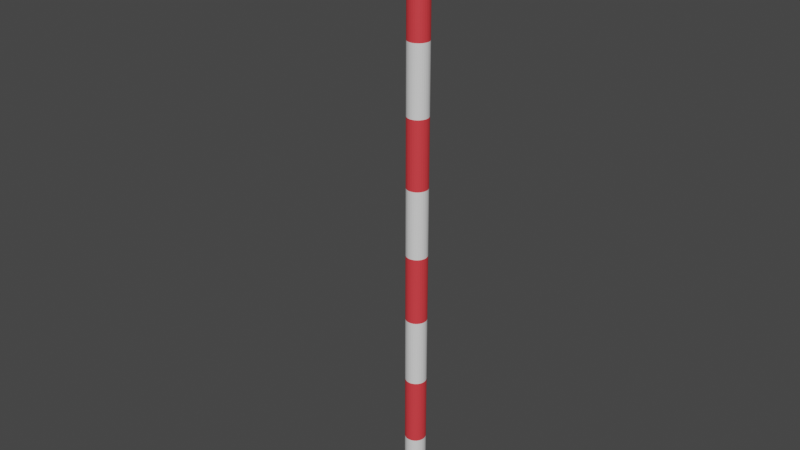 # Source: Flag.blend  (saved by Blender 2.91.10; exported with 4.5.12 LTS)
import bpy
from mathutils import Matrix  # noqa: F401  (used for matrix-valued properties, if any)

bpy.ops.wm.read_factory_settings(use_empty=True)
scene = bpy.context.scene
scene.name = 'Scene'

# ---- collections
col_collection = bpy.data.collections.new('Collection'); scene.collection.children.link(col_collection)

# ---- materials (node trees are filled in below, after node groups)
mat_material_001 = bpy.data.materials.new('Material.001')
mat_material_001.use_transparent_shadow = False
mat_material_002 = bpy.data.materials.new('Material.002')
mat_material_002.use_transparent_shadow = False
mat_material_003 = bpy.data.materials.new('Material.003')
mat_material_003.use_transparent_shadow = False

# ---- material node trees
mat_material_001.use_nodes = True; mat_material_001.node_tree.nodes.clear()
_N = mat_material_001.node_tree.nodes; _L = mat_material_001.node_tree.links
n0 = _N.new('ShaderNodeBsdfPrincipled'); n0.name = 'Principled BSDF'; n0.location = (10, 300)
n0.distribution = 'GGX'
n0.subsurface_method = 'BURLEY'
n0.inputs[0].default_value = (0.8, 0.04744, 0.0568, 1.0)
n0.inputs[3].default_value = 1.45
n0.inputs[27].default_value = (0.0, 0.0, 0.0, 1.0)
n0.inputs[28].default_value = 1.0
n1 = _N.new('ShaderNodeOutputMaterial'); n1.name = 'Material Output'; n1.location = (300, 300)
_L.new(n0.outputs[0], n1.inputs[0])
n1.is_active_output = True
mat_material_002.use_nodes = True; mat_material_002.node_tree.nodes.clear()
_N = mat_material_002.node_tree.nodes; _L = mat_material_002.node_tree.links
n0 = _N.new('ShaderNodeBsdfPrincipled'); n0.name = 'Principled BSDF'; n0.location = (10, 300)
n0.distribution = 'GGX'
n0.subsurface_method = 'BURLEY'
n0.inputs[3].default_value = 1.45
n0.inputs[27].default_value = (0.0, 0.0, 0.0, 1.0)
n0.inputs[28].default_value = 1.0
n1 = _N.new('ShaderNodeOutputMaterial'); n1.name = 'Material Output'; n1.location = (300, 300)
_L.new(n0.outputs[0], n1.inputs[0])
n1.is_active_output = True
mat_material_003.use_nodes = True; mat_material_003.node_tree.nodes.clear()
_N = mat_material_003.node_tree.nodes; _L = mat_material_003.node_tree.links
n0 = _N.new('ShaderNodeBsdfPrincipled'); n0.name = 'Principled BSDF'; n0.location = (10, 300)
n0.distribution = 'GGX'
n0.subsurface_method = 'BURLEY'
n0.inputs[0].default_value = (0.8, 0.05718, 0.05235, 1.0)
n0.inputs[3].default_value = 1.45
n0.inputs[27].default_value = (0.0, 0.0, 0.0, 1.0)
n0.inputs[28].default_value = 1.0
n1 = _N.new('ShaderNodeOutputMaterial'); n1.name = 'Material Output'; n1.location = (300, 300)
_L.new(n0.outputs[0], n1.inputs[0])
n1.is_active_output = True

# ---- world
world_world = bpy.data.worlds.new('World'); scene.world = world_world
world_world.use_nodes = True; world_world.node_tree.nodes.clear()
_N = world_world.node_tree.nodes; _L = world_world.node_tree.links
n0 = _N.new('ShaderNodeOutputWorld'); n0.name = 'World Output'; n0.location = (300, 300)
n1 = _N.new('ShaderNodeBackground'); n1.name = 'Background'; n1.location = (10, 300)
n1.inputs[0].default_value = (0.05088, 0.05088, 0.05088, 1.0)
_L.new(n1.outputs[0], n0.inputs[0])
n0.is_active_output = True
world_world.color = (0.05088, 0.05088, 0.05088)
world_world.use_sun_shadow = False
world_world.sun_shadow_jitter_overblur = 0.0

# ---- meshes
me_cylinder = bpy.data.meshes.new('Cylinder')
me_cylinder.from_pydata([(0.0, 1.0, -1.0), (0.0, 1.0, 1.0), (0.1951, 0.9808, -1.0), (0.1951, 0.9808, 1.0), (0.3827, 0.9239, -1.0), (0.3827, 0.9239, 1.0), (0.5556, 0.8315, -1.0), (0.5556, 0.8315, 1.0), (0.7071, 0.7071, -1.0), (0.7071, 0.7071, 1.0), (0.8315, 0.5556, -1.0), (0.8315, 0.5556, 1.0), (0.9239, 0.3827, -1.0), (0.9239, 0.3827, 1.0), (0.9808, 0.1951, -1.0), (0.9808, 0.1951, 1.0), (1.0, 7.55e-08, -1.0), (1.0, 7.55e-08, 1.0), (0.9808, -0.1951, -1.0), (0.9808, -0.1951, 1.0), (0.9239, -0.3827, -1.0), (0.9239, -0.3827, 1.0), (0.8315, -0.5556, -1.0), (0.8315, -0.5556, 1.0), (0.7071, -0.7071, -1.0), (0.7071, -0.7071, 1.0), (0.5556, -0.8315, -1.0), (0.5556, -0.8315, 1.0), (0.3827, -0.9239, -1.0), (0.3827, -0.9239, 1.0), (0.1951, -0.9808, -1.0), (0.1951, -0.9808, 1.0), (-3.258e-07, -1.0, -1.0), (-3.258e-07, -1.0, 1.0), (-0.1951, -0.9808, -1.0), (-0.1951, -0.9808, 1.0), (-0.3827, -0.9239, -1.0), (-0.3827, -0.9239, 1.0), (-0.5556, -0.8315, -1.0), (-0.5556, -0.8315, 1.0), (-0.7071, -0.7071, -1.0), (-0.7071, -0.7071, 1.0), (-0.8315, -0.5556, -1.0), (-0.8315, -0.5556, 1.0), (-0.9239, -0.3827, -1.0), (-0.9239, -0.3827, 1.0), (-0.9808, -0.1951, -1.0), (-0.9808, -0.1951, 1.0), (-1.0, 9.656e-07, -1.0), (-1.0, 9.656e-07, 1.0), (-0.9808, 0.1951, -1.0), (-0.9808, 0.1951, 1.0), (-0.9239, 0.3827, -1.0), (-0.9239, 0.3827, 1.0), (-0.8315, 0.5556, -1.0), (-0.8315, 0.5556, 1.0), (-0.7071, 0.7071, -1.0), (-0.7071, 0.7071, 1.0), (-0.5556, 0.8315, -1.0), (-0.5556, 0.8315, 1.0), (-0.3827, 0.9239, -1.0), (-0.3827, 0.9239, 1.0), (-0.1951, 0.9808, -1.0), (-0.1951, 0.9808, 1.0), (0.1951, 0.9808, 53.11), (-5.58e-06, 1.0, 53.11), (0.3827, 0.9239, 53.11), (0.5556, 0.8315, 53.11), (0.7071, 0.7071, 53.11), (0.8315, 0.5556, 53.11), (0.9239, 0.3827, 53.11), (0.9808, 0.1951, 53.11), (1.0, 7.55e-08, 53.11), (0.9808, -0.1951, 53.11), (0.9239, -0.3827, 53.11), (0.8315, -0.5556, 53.11), (0.7071, -0.7071, 53.11), (0.5556, -0.8315, 53.11), (0.3827, -0.9239, 53.11), (0.1951, -0.9808, 53.11), (-5.906e-06, -1.0, 53.11), (-0.1951, -0.9808, 53.11), (-0.3827, -0.9239, 53.11), (-0.5556, -0.8315, 53.11), (-0.7071, -0.7071, 53.11), (-0.8315, -0.5556, 53.11), (-0.9239, -0.3827, 53.11), (-0.9808, -0.1951, 53.11), (-1.0, 9.656e-07, 53.11), (-0.9808, 0.1951, 53.11), (-0.9239, 0.3827, 53.11), (-0.8315, 0.5556, 53.11), (-0.7071, 0.7071, 53.11), (-0.5556, 0.8315, 53.11), (-0.3827, 0.9239, 53.11), (-0.1951, 0.9808, 53.11), (-0.5556, 0.8315, 7.514), (-0.5556, 0.8315, 14.03), (-0.5556, 0.8315, 20.54), (-0.5556, 0.8315, 27.06), (-0.5556, 0.8315, 33.57), (-0.5556, 0.8315, 40.08), (-0.5556, 0.8315, 46.6), (-0.3827, 0.9239, 46.6), (-0.3827, 0.9239, 40.08), (-0.3827, 0.9239, 33.57), (-0.3827, 0.9239, 27.06), (-0.3827, 0.9239, 20.54), (-0.3827, 0.9239, 14.03), (-0.3827, 0.9239, 7.514), (0.9808, 0.1951, 7.514), (0.9808, 0.1951, 14.03), (0.9808, 0.1951, 20.54), (0.9808, 0.1951, 27.06), (0.9808, 0.1951, 33.57), (0.9808, 0.1951, 40.08), (0.9808, 0.1951, 46.6), (1.0, 7.55e-08, 46.6), (1.0, 7.55e-08, 40.08), (1.0, 7.55e-08, 33.57), (1.0, 7.55e-08, 27.06), (1.0, 7.55e-08, 20.54), (1.0, 7.55e-08, 14.03), (1.0, 7.55e-08, 7.514), (-1.023e-06, -1.0, 7.514), (-1.721e-06, -1.0, 14.03), (-2.418e-06, -1.0, 20.54), (-3.116e-06, -1.0, 27.06), (-3.813e-06, -1.0, 33.57), (-4.511e-06, -1.0, 40.08), (-5.208e-06, -1.0, 46.6), (-0.1951, -0.9808, 46.6), (-0.1951, -0.9808, 40.08), (-0.1951, -0.9808, 33.57), (-0.1951, -0.9808, 27.06), (-0.1951, -0.9808, 20.54), (-0.1951, -0.9808, 14.03), (-0.1951, -0.9808, 7.514), (-0.9808, 0.1951, 7.514), (-0.9808, 0.1951, 14.03), (-0.9808, 0.1951, 20.54), (-0.9808, 0.1951, 27.06), (-0.9808, 0.1951, 33.57), (-0.9808, 0.1951, 40.08), (-0.9808, 0.1951, 46.6), (-0.9239, 0.3827, 46.6), (-0.9239, 0.3827, 40.08), (-0.9239, 0.3827, 33.57), (-0.9239, 0.3827, 27.06), (-0.9239, 0.3827, 20.54), (-0.9239, 0.3827, 14.03), (-0.9239, 0.3827, 7.514), (0.5556, 0.8315, 7.514), (0.5556, 0.8315, 14.03), (0.5556, 0.8315, 20.54), (0.5556, 0.8315, 27.06), (0.5556, 0.8315, 33.57), (0.5556, 0.8315, 40.08), (0.5556, 0.8315, 46.6), (0.7071, 0.7071, 46.6), (0.7071, 0.7071, 40.08), (0.7071, 0.7071, 33.57), (0.7071, 0.7071, 27.06), (0.7071, 0.7071, 20.54), (0.7071, 0.7071, 14.03), (0.7071, 0.7071, 7.514), (0.7071, -0.7071, 7.514), (0.7071, -0.7071, 14.03), (0.7071, -0.7071, 20.54), (0.7071, -0.7071, 27.06), (0.7071, -0.7071, 33.57), (0.7071, -0.7071, 40.08), (0.7071, -0.7071, 46.6), (0.5556, -0.8315, 46.6), (0.5556, -0.8315, 40.08), (0.5556, -0.8315, 33.57), (0.5556, -0.8315, 27.06), (0.5556, -0.8315, 20.54), (0.5556, -0.8315, 14.03), (0.5556, -0.8315, 7.514), (-0.8315, -0.5556, 7.514), (-0.8315, -0.5556, 14.03), (-0.8315, -0.5556, 20.54), (-0.8315, -0.5556, 27.06), (-0.8315, -0.5556, 33.57), (-0.8315, -0.5556, 40.08), (-0.8315, -0.5556, 46.6), (-0.9239, -0.3827, 46.6), (-0.9239, -0.3827, 40.08), (-0.9239, -0.3827, 33.57), (-0.9239, -0.3827, 27.06), (-0.9239, -0.3827, 20.54), (-0.9239, -0.3827, 14.03), (-0.9239, -0.3827, 7.514), (-0.1951, 0.9808, 46.6), (-0.1951, 0.9808, 40.08), (-0.1951, 0.9808, 33.57), (-0.1951, 0.9808, 27.06), (-0.1951, 0.9808, 20.54), (-0.1951, 0.9808, 14.03), (-0.1951, 0.9808, 7.514), (0.9808, -0.1951, 46.6), (0.9808, -0.1951, 40.08), (0.9808, -0.1951, 33.57), (0.9808, -0.1951, 27.06), (0.9808, -0.1951, 20.54), (0.9808, -0.1951, 14.03), (0.9808, -0.1951, 7.514), (-0.3827, -0.9239, 46.6), (-0.3827, -0.9239, 40.08), (-0.3827, -0.9239, 33.57), (-0.3827, -0.9239, 27.06), (-0.3827, -0.9239, 20.54), (-0.3827, -0.9239, 14.03), (-0.3827, -0.9239, 7.514), (-0.8315, 0.5556, 46.6), (-0.8315, 0.5556, 40.08), (-0.8315, 0.5556, 33.57), (-0.8315, 0.5556, 27.06), (-0.8315, 0.5556, 20.54), (-0.8315, 0.5556, 14.03), (-0.8315, 0.5556, 7.514), (0.8315, 0.5556, 46.6), (0.8315, 0.5556, 40.08), (0.8315, 0.5556, 33.57), (0.8315, 0.5556, 27.06), (0.8315, 0.5556, 20.54), (0.8315, 0.5556, 14.03), (0.8315, 0.5556, 7.514), (0.3827, -0.9239, 46.6), (0.3827, -0.9239, 40.08), (0.3827, -0.9239, 33.57), (0.3827, -0.9239, 27.06), (0.3827, -0.9239, 20.54), (0.3827, -0.9239, 14.03), (0.3827, -0.9239, 7.514), (-0.9808, -0.1951, 46.6), (-0.9808, -0.1951, 40.08), (-0.9808, -0.1951, 33.57), (-0.9808, -0.1951, 27.06), (-0.9808, -0.1951, 20.54), (-0.9808, -0.1951, 14.03), (-0.9808, -0.1951, 7.514), (-6.975e-07, 1.0, 7.514), (-1.395e-06, 1.0, 14.03), (-2.092e-06, 1.0, 20.54), (-2.79e-06, 1.0, 27.06), (-3.487e-06, 1.0, 33.57), (-4.185e-06, 1.0, 40.08), (-4.882e-06, 1.0, 46.6), (0.1951, 0.9808, 46.6), (0.1951, 0.9808, 40.08), (0.1951, 0.9808, 33.57), (0.1951, 0.9808, 27.06), (0.1951, 0.9808, 20.54), (0.1951, 0.9808, 14.03), (0.1951, 0.9808, 7.514), (0.9239, -0.3827, 46.6), (0.9239, -0.3827, 40.08), (0.9239, -0.3827, 33.57), (0.9239, -0.3827, 27.06), (0.9239, -0.3827, 20.54), (0.9239, -0.3827, 14.03), (0.9239, -0.3827, 7.514), (-0.5556, -0.8315, 46.6), (-0.5556, -0.8315, 40.08), (-0.5556, -0.8315, 33.57), (-0.5556, -0.8315, 27.06), (-0.5556, -0.8315, 20.54), (-0.5556, -0.8315, 14.03), (-0.5556, -0.8315, 7.514), (-0.7071, 0.7071, 46.6), (-0.7071, 0.7071, 40.08), (-0.7071, 0.7071, 33.57), (-0.7071, 0.7071, 27.06), (-0.7071, 0.7071, 20.54), (-0.7071, 0.7071, 14.03), (-0.7071, 0.7071, 7.514), (0.9239, 0.3827, 46.6), (0.9239, 0.3827, 40.08), (0.9239, 0.3827, 33.57), (0.9239, 0.3827, 27.06), (0.9239, 0.3827, 20.54), (0.9239, 0.3827, 14.03), (0.9239, 0.3827, 7.514), (0.1951, -0.9808, 46.6), (0.1951, -0.9808, 40.08), (0.1951, -0.9808, 33.57), (0.1951, -0.9808, 27.06), (0.1951, -0.9808, 20.54), (0.1951, -0.9808, 14.03), (0.1951, -0.9808, 7.514), (-1.0, 9.656e-07, 46.6), (-1.0, 9.656e-07, 40.08), (-1.0, 9.656e-07, 33.57), (-1.0, 9.656e-07, 27.06), (-1.0, 9.656e-07, 20.54), (-1.0, 9.656e-07, 14.03), (-1.0, 9.656e-07, 7.514), (0.3827, 0.9239, 46.6), (0.3827, 0.9239, 40.08), (0.3827, 0.9239, 33.57), (0.3827, 0.9239, 27.06), (0.3827, 0.9239, 20.54), (0.3827, 0.9239, 14.03), (0.3827, 0.9239, 7.514), (0.8315, -0.5556, 46.6), (0.8315, -0.5556, 40.08), (0.8315, -0.5556, 33.57), (0.8315, -0.5556, 27.06), (0.8315, -0.5556, 20.54), (0.8315, -0.5556, 14.03), (0.8315, -0.5556, 7.514), (-0.7071, -0.7071, 46.6), (-0.7071, -0.7071, 40.08), (-0.7071, -0.7071, 33.57), (-0.7071, -0.7071, 27.06), (-0.7071, -0.7071, 20.54), (-0.7071, -0.7071, 14.03), (-0.7071, -0.7071, 7.514), (5.166, -10.38, 49.95), (5.166, -10.38, 49.96), (4.841, -10.6, 49.95), (4.841, -10.6, 49.96)], [], [(0, 1, 3, 2), (2, 3, 5, 4), (4, 5, 7, 6), (6, 7, 9, 8), (8, 9, 11, 10), (10, 11, 13, 12), (12, 13, 15, 14), (14, 15, 17, 16), (16, 17, 19, 18), (18, 19, 21, 20), (20, 21, 23, 22), (22, 23, 25, 24), (24, 25, 27, 26), (26, 27, 29, 28), (28, 29, 31, 30), (30, 31, 33, 32), (32, 33, 35, 34), (34, 35, 37, 36), (36, 37, 39, 38), (38, 39, 41, 40), (40, 41, 43, 42), (42, 43, 45, 44), (44, 45, 47, 46), (46, 47, 49, 48), (48, 49, 51, 50), (50, 51, 53, 52), (52, 53, 55, 54), (54, 55, 57, 56), (56, 57, 59, 58), (58, 59, 61, 60), (103, 102, 93, 94), (60, 61, 63, 62), (62, 63, 1, 0), (0, 2, 4, 6, 8, 10, 12, 14, 16, 18, 20, 22, 24, 26, 28, 30, 32, 34, 36, 38, 40, 42, 44, 46, 48, 50, 52, 54, 56, 58, 60, 62), (64, 65, 95, 94, 93, 92, 91, 90, 89, 88, 87, 86, 85, 84, 83, 82, 81, 80, 79, 78, 77, 76, 75, 74, 73, 72, 71, 70, 69, 68, 67, 66), (117, 116, 71, 72), (131, 130, 80, 81), (145, 144, 89, 90), (159, 158, 67, 68), (320, 321, 323, 322), (187, 186, 85, 86), (194, 103, 94, 95), (201, 117, 72, 73), (208, 131, 81, 82), (215, 145, 90, 91), (222, 159, 68, 69), (78, 229, 322, 323), (236, 187, 86, 87), (250, 249, 65, 64), (249, 194, 95, 65), (257, 201, 73, 74), (264, 208, 82, 83), (271, 215, 91, 92), (278, 222, 69, 70), (285, 229, 78, 79), (292, 236, 87, 88), (299, 250, 64, 66), (306, 257, 74, 75), (313, 264, 83, 84), (102, 271, 92, 93), (116, 278, 70, 71), (130, 285, 79, 80), (144, 292, 88, 89), (158, 299, 66, 67), (172, 306, 75, 76), (186, 313, 84, 85), (43, 41, 319, 180), (180, 319, 318, 181), (181, 318, 317, 182), (182, 317, 316, 183), (183, 316, 315, 184), (184, 315, 314, 185), (185, 314, 313, 186), (25, 23, 312, 166), (166, 312, 311, 167), (167, 311, 310, 168), (168, 310, 309, 169), (169, 309, 308, 170), (170, 308, 307, 171), (171, 307, 306, 172), (7, 5, 305, 152), (152, 305, 304, 153), (153, 304, 303, 154), (154, 303, 302, 155), (155, 302, 301, 156), (156, 301, 300, 157), (157, 300, 299, 158), (51, 49, 298, 138), (138, 298, 297, 139), (139, 297, 296, 140), (140, 296, 295, 141), (141, 295, 294, 142), (142, 294, 293, 143), (143, 293, 292, 144), (33, 31, 291, 124), (124, 291, 290, 125), (125, 290, 289, 126), (126, 289, 288, 127), (127, 288, 287, 128), (128, 287, 286, 129), (129, 286, 285, 130), (15, 13, 284, 110), (110, 284, 283, 111), (111, 283, 282, 112), (112, 282, 281, 113), (113, 281, 280, 114), (114, 280, 279, 115), (115, 279, 278, 116), (59, 57, 277, 96), (96, 277, 276, 97), (97, 276, 275, 98), (98, 275, 274, 99), (99, 274, 273, 100), (100, 273, 272, 101), (101, 272, 271, 102), (41, 39, 270, 319), (319, 270, 269, 318), (318, 269, 268, 317), (317, 268, 267, 316), (316, 267, 266, 315), (315, 266, 265, 314), (314, 265, 264, 313), (23, 21, 263, 312), (312, 263, 262, 311), (311, 262, 261, 310), (310, 261, 260, 309), (309, 260, 259, 308), (308, 259, 258, 307), (307, 258, 257, 306), (5, 3, 256, 305), (305, 256, 255, 304), (304, 255, 254, 303), (303, 254, 253, 302), (302, 253, 252, 301), (301, 252, 251, 300), (300, 251, 250, 299), (49, 47, 242, 298), (298, 242, 241, 297), (297, 241, 240, 296), (296, 240, 239, 295), (295, 239, 238, 294), (294, 238, 237, 293), (293, 237, 236, 292), (31, 29, 235, 291), (291, 235, 234, 290), (290, 234, 233, 289), (289, 233, 232, 288), (288, 232, 231, 287), (287, 231, 230, 286), (286, 230, 229, 285), (13, 11, 228, 284), (284, 228, 227, 283), (283, 227, 226, 282), (282, 226, 225, 281), (281, 225, 224, 280), (280, 224, 223, 279), (279, 223, 222, 278), (57, 55, 221, 277), (277, 221, 220, 276), (276, 220, 219, 275), (275, 219, 218, 274), (274, 218, 217, 273), (273, 217, 216, 272), (272, 216, 215, 271), (39, 37, 214, 270), (270, 214, 213, 269), (269, 213, 212, 268), (268, 212, 211, 267), (267, 211, 210, 266), (266, 210, 209, 265), (265, 209, 208, 264), (21, 19, 207, 263), (263, 207, 206, 262), (262, 206, 205, 261), (261, 205, 204, 260), (260, 204, 203, 259), (259, 203, 202, 258), (258, 202, 201, 257), (1, 63, 200, 243), (243, 200, 199, 244), (244, 199, 198, 245), (245, 198, 197, 246), (246, 197, 196, 247), (247, 196, 195, 248), (248, 195, 194, 249), (3, 1, 243, 256), (256, 243, 244, 255), (255, 244, 245, 254), (254, 245, 246, 253), (253, 246, 247, 252), (252, 247, 248, 251), (251, 248, 249, 250), (47, 45, 193, 242), (242, 193, 192, 241), (241, 192, 191, 240), (240, 191, 190, 239), (239, 190, 189, 238), (238, 189, 188, 237), (237, 188, 187, 236), (29, 27, 179, 235), (235, 179, 178, 234), (234, 178, 177, 233), (233, 177, 176, 232), (232, 176, 175, 231), (231, 175, 174, 230), (230, 174, 173, 229), (11, 9, 165, 228), (228, 165, 164, 227), (227, 164, 163, 226), (226, 163, 162, 225), (225, 162, 161, 224), (224, 161, 160, 223), (223, 160, 159, 222), (55, 53, 151, 221), (221, 151, 150, 220), (220, 150, 149, 219), (219, 149, 148, 218), (218, 148, 147, 217), (217, 147, 146, 216), (216, 146, 145, 215), (37, 35, 137, 214), (214, 137, 136, 213), (213, 136, 135, 212), (212, 135, 134, 211), (211, 134, 133, 210), (210, 133, 132, 209), (209, 132, 131, 208), (19, 17, 123, 207), (207, 123, 122, 206), (206, 122, 121, 205), (205, 121, 120, 204), (204, 120, 119, 203), (203, 119, 118, 202), (202, 118, 117, 201), (63, 61, 109, 200), (200, 109, 108, 199), (199, 108, 107, 198), (198, 107, 106, 197), (197, 106, 105, 196), (196, 105, 104, 195), (195, 104, 103, 194), (45, 43, 180, 193), (193, 180, 181, 192), (192, 181, 182, 191), (191, 182, 183, 190), (190, 183, 184, 189), (189, 184, 185, 188), (188, 185, 186, 187), (27, 25, 166, 179), (179, 166, 167, 178), (178, 167, 168, 177), (177, 168, 169, 176), (176, 169, 170, 175), (175, 170, 171, 174), (174, 171, 172, 173), (9, 7, 152, 165), (165, 152, 153, 164), (164, 153, 154, 163), (163, 154, 155, 162), (162, 155, 156, 161), (161, 156, 157, 160), (160, 157, 158, 159), (53, 51, 138, 151), (151, 138, 139, 150), (150, 139, 140, 149), (149, 140, 141, 148), (148, 141, 142, 147), (147, 142, 143, 146), (146, 143, 144, 145), (35, 33, 124, 137), (137, 124, 125, 136), (136, 125, 126, 135), (135, 126, 127, 134), (134, 127, 128, 133), (133, 128, 129, 132), (132, 129, 130, 131), (17, 15, 110, 123), (123, 110, 111, 122), (122, 111, 112, 121), (121, 112, 113, 120), (120, 113, 114, 119), (119, 114, 115, 118), (118, 115, 116, 117), (61, 59, 96, 109), (109, 96, 97, 108), (108, 97, 98, 107), (107, 98, 99, 106), (106, 99, 100, 105), (105, 100, 101, 104), (104, 101, 102, 103), (76, 78, 323, 321), (172, 76, 321, 320), (229, 172, 320, 322)])
me_cylinder.polygons.foreach_set('material_index', [1, 1, 1, 1, 1, 1, 1, 1, 1, 1, 1, 1, 1, 1, 1, 1, 1, 1, 1, 1, 1, 1, 1, 1, 1, 1, 1, 1, 1, 1, 1, 1, 1, 1, 1, 1, 1, 1, 1, 1, 1, 1, 1, 1, 1, 1, 2, 1, 1, 1, 1, 1, 1, 1, 1, 1, 1, 1, 1, 1, 1, 1, 1, 1, 1, 1, 0, 1, 0, 1, 0, 1, 0, 0, 1, 0, 1, 0, 1, 0, 0, 1, 0, 1, 0, 1, 0, 0, 1, 0, 1, 0, 1, 0, 0, 1, 0, 1, 0, 1, 0, 0, 1, 0, 1, 0, 1, 0, 0, 1, 0, 1, 0, 1, 0, 0, 1, 0, 1, 0, 1, 0, 0, 1, 0, 1, 0, 1, 0, 0, 1, 0, 1, 0, 1, 0, 0, 1, 0, 1, 0, 1, 0, 0, 1, 0, 1, 0, 1, 0, 0, 1, 0, 1, 0, 1, 0, 0, 1, 0, 1, 0, 1, 0, 0, 1, 0, 1, 0, 1, 0, 0, 1, 0, 1, 0, 1, 0, 0, 1, 0, 1, 0, 1, 0, 0, 1, 0, 1, 0, 1, 0, 0, 1, 0, 1, 0, 1, 0, 0, 1, 0, 1, 0, 1, 0, 0, 1, 0, 1, 0, 1, 0, 0, 1, 0, 1, 0, 1, 0, 0, 1, 0, 1, 0, 1, 0, 0, 1, 0, 1, 0, 1, 0, 0, 1, 0, 1, 0, 1, 0, 0, 1, 0, 1, 0, 1, 0, 0, 1, 0, 1, 0, 1, 0, 0, 1, 0, 1, 0, 1, 0, 0, 1, 0, 1, 0, 1, 0, 0, 1, 0, 1, 0, 1, 0, 0, 1, 0, 1, 0, 1, 0, 0, 1, 0, 1, 0, 1, 0, 2, 2, 2])
_uv = me_cylinder.uv_layers.new(name='UVMap')
_uv.uv.foreach_set('vector', [1.0, 0.5, 1.0, 1.0, 0.9688, 1.0, 0.9688, 0.5, 0.9688, 0.5, 0.9688, 1.0, 0.9375, 1.0, 0.9375, 0.5, 0.9375, 0.5, 0.9375, 1.0, 0.9062, 1.0, 0.9062, 0.5, 0.9062, 0.5, 0.9062, 1.0, 0.875, 1.0, 0.875, 0.5, 0.875, 0.5, 0.875, 1.0, 0.8438, 1.0, 0.8438, 0.5, 0.8438, 0.5, 0.8438, 1.0, 0.8125, 1.0, 0.8125, 0.5, 0.8125, 0.5, 0.8125, 1.0, 0.7812, 1.0, 0.7812, 0.5, 0.7812, 0.5, 0.7812, 1.0, 0.75, 1.0, 0.75, 0.5, 0.75, 0.5, 0.75, 1.0, 0.7188, 1.0, 0.7188, 0.5, 0.7188, 0.5, 0.7188, 1.0, 0.6875, 1.0, 0.6875, 0.5, 0.6875, 0.5, 0.6875, 1.0, 0.6562, 1.0, 0.6562, 0.5, 0.6562, 0.5, 0.6562, 1.0, 0.625, 1.0, 0.625, 0.5, 0.625, 0.5, 0.625, 1.0, 0.5938, 1.0, 0.5938, 0.5, 0.5938, 0.5, 0.5938, 1.0, 0.5625, 1.0, 0.5625, 0.5, 0.5625, 0.5, 0.5625, 1.0, 0.5312, 1.0, 0.5312, 0.5, 0.5312, 0.5, 0.5312, 1.0, 0.5, 1.0, 0.5, 0.5, 0.5, 0.5, 0.5, 1.0, 0.4688, 1.0, 0.4688, 0.5, 0.4688, 0.5, 0.4688, 1.0, 0.4375, 1.0, 0.4375, 0.5, 0.4375, 0.5, 0.4375, 1.0, 0.4062, 1.0, 0.4062, 0.5, 0.4062, 0.5, 0.4062, 1.0, 0.375, 1.0, 0.375, 0.5, 0.375, 0.5, 0.375, 1.0, 0.3438, 1.0, 0.3438, 0.5, 0.3438, 0.5, 0.3438, 1.0, 0.3125, 1.0, 0.3125, 0.5, 0.3125, 0.5, 0.3125, 1.0, 0.2812, 1.0, 0.2812, 0.5, 0.2812, 0.5, 0.2812, 1.0, 0.25, 1.0, 0.25, 0.5, 0.25, 0.5, 0.25, 1.0, 0.2188, 1.0, 0.2188, 0.5, 0.2188, 0.5, 0.2188, 1.0, 0.1875, 1.0, 0.1875, 0.5, 0.1875, 0.5, 0.1875, 1.0, 0.1562, 1.0, 0.1562, 0.5, 0.1562, 0.5, 0.1562, 1.0, 0.125, 1.0, 0.125, 0.5, 0.125, 0.5, 0.125, 1.0, 0.09375, 1.0, 0.09375, 0.5, 0.09375, 0.5, 0.09375, 1.0, 0.0625, 1.0, 0.0625, 0.5, 0.0625, 1.0, 0.09375, 1.0, 0.09375, 1.0, 0.0625, 1.0, 0.0625, 0.5, 0.0625, 1.0, 0.03125, 1.0, 0.03125, 0.5, 0.03125, 0.5, 0.03125, 1.0, 0.0, 1.0, 0.0, 0.5, 0.75, 0.49, 0.7968, 0.4854, 0.8418, 0.4717, 0.8833, 0.4496, 0.9197, 0.4197, 0.9496, 0.3833, 0.9717, 0.3418, 0.9854, 0.2968, 0.99, 0.25, 0.9854, 0.2032, 0.9717, 0.1582, 0.9496, 0.1167, 0.9197, 0.08029, 0.8833, 0.05045, 0.8418, 0.02827, 0.7968, 0.01461, 0.75, 0.01, 0.7032, 0.01461, 0.6582, 0.02827, 0.6167, 0.05045, 0.5803, 0.08029, 0.5504, 0.1167, 0.5283, 0.1582, 0.5146, 0.2032, 0.51, 0.25, 0.5146, 0.2968, 0.5283, 0.3418, 0.5504, 0.3833, 0.5803, 0.4197, 0.6167, 0.4496, 0.6582, 0.4717, 0.7032, 0.4854, 0.2968, 0.4854, 0.25, 0.49, 0.2032, 0.4854, 0.1582, 0.4717, 0.1167, 0.4496, 0.08029, 0.4197, 0.05045, 0.3833, 0.02827, 0.3418, 0.01461, 0.2968, 0.01, 0.25, 0.01461, 0.2032, 0.02827, 0.1582, 0.05045, 0.1167, 0.08029, 0.08029, 0.1167, 0.05045, 0.1582, 0.02827, 0.2032, 0.01461, 0.25, 0.01, 0.2968, 0.01461, 0.3418, 0.02827, 0.3833, 0.05045, 0.4197, 0.08029, 0.4496, 0.1167, 0.4717, 0.1582, 0.4854, 0.2032, 0.49, 0.25, 0.4854, 0.2968, 0.4717, 0.3418, 0.4496, 0.3833, 0.4197, 0.4197, 0.3833, 0.4496, 0.3418, 0.4717, 0.75, 1.0, 0.7812, 1.0, 0.7812, 1.0, 0.75, 1.0, 0.4688, 1.0, 0.5, 1.0, 0.5, 1.0, 0.4688, 1.0, 0.1875, 1.0, 0.2187, 1.0, 0.2188, 1.0, 0.1875, 1.0, 0.875, 1.0, 0.9062, 1.0, 0.9062, 1.0, 0.875, 1.0, 0.625, 1.0, 0.625, 1.0, 0.5625, 1.0, 0.5625, 1.0, 0.3125, 1.0, 0.3438, 1.0, 0.3438, 1.0, 0.3125, 1.0, 0.03125, 1.0, 0.0625, 1.0, 0.0625, 1.0, 0.03125, 1.0, 0.7188, 1.0, 0.75, 1.0, 0.75, 1.0, 0.7188, 1.0, 0.4375, 1.0, 0.4688, 1.0, 0.4688, 1.0, 0.4375, 1.0, 0.1562, 1.0, 0.1875, 1.0, 0.1875, 1.0, 0.1562, 1.0, 0.8438, 1.0, 0.875, 1.0, 0.875, 1.0, 0.8438, 1.0, 0.5625, 1.0, 0.5625, 1.0, 0.5625, 1.0, 0.5625, 1.0, 0.2812, 1.0, 0.3125, 1.0, 0.3125, 1.0, 0.2812, 1.0, 0.9688, 1.0, 1.0, 1.0, 1.0, 1.0, 0.9688, 1.0, 0.0, 1.0, 0.03125, 1.0, 0.03125, 1.0, 0.0, 1.0, 0.6875, 1.0, 0.7188, 1.0, 0.7188, 1.0, 0.6875, 1.0, 0.4062, 1.0, 0.4375, 1.0, 0.4375, 1.0, 0.4062, 1.0, 0.125, 1.0, 0.1562, 1.0, 0.1562, 1.0, 0.125, 1.0, 0.8125, 1.0, 0.8438, 1.0, 0.8438, 1.0, 0.8125, 1.0, 0.5312, 1.0, 0.5625, 1.0, 0.5625, 1.0, 0.5312, 1.0, 0.25, 1.0, 0.2812, 1.0, 0.2812, 1.0, 0.25, 1.0, 0.9375, 1.0, 0.9688, 1.0, 0.9688, 1.0, 0.9375, 1.0, 0.6562, 1.0, 0.6875, 1.0, 0.6875, 1.0, 0.6562, 1.0, 0.375, 1.0, 0.4062, 1.0, 0.4062, 1.0, 0.375, 1.0, 0.09375, 1.0, 0.125, 1.0, 0.125, 1.0, 0.09375, 1.0, 0.7812, 1.0, 0.8125, 1.0, 0.8125, 1.0, 0.7812, 1.0, 0.5, 1.0, 0.5312, 1.0, 0.5312, 1.0, 0.5, 1.0, 0.2187, 1.0, 0.25, 1.0, 0.25, 1.0, 0.2188, 1.0, 0.9062, 1.0, 0.9375, 1.0, 0.9375, 1.0, 0.9062, 1.0, 0.625, 1.0, 0.6562, 1.0, 0.6562, 1.0, 0.625, 1.0, 0.3438, 1.0, 0.375, 1.0, 0.375, 1.0, 0.3438, 1.0, 0.3438, 1.0, 0.375, 1.0, 0.375, 1.0, 0.3438, 1.0, 0.3438, 1.0, 0.375, 1.0, 0.375, 1.0, 0.3438, 1.0, 0.3438, 1.0, 0.375, 1.0, 0.375, 1.0, 0.3437, 1.0, 0.3437, 1.0, 0.375, 1.0, 0.375, 1.0, 0.3437, 1.0, 0.3437, 1.0, 0.375, 1.0, 0.375, 1.0, 0.3438, 1.0, 0.3438, 1.0, 0.375, 1.0, 0.375, 1.0, 0.3437, 1.0, 0.3437, 1.0, 0.375, 1.0, 0.375, 1.0, 0.3438, 1.0, 0.625, 1.0, 0.6562, 1.0, 0.6562, 1.0, 0.625, 1.0, 0.625, 1.0, 0.6562, 1.0, 0.6562, 1.0, 0.625, 1.0, 0.625, 1.0, 0.6562, 1.0, 0.6563, 1.0, 0.625, 1.0, 0.625, 1.0, 0.6563, 1.0, 0.6563, 1.0, 0.625, 1.0, 0.625, 1.0, 0.6563, 1.0, 0.6562, 1.0, 0.625, 1.0, 0.625, 1.0, 0.6562, 1.0, 0.6562, 1.0, 0.625, 1.0, 0.625, 1.0, 0.6562, 1.0, 0.6562, 1.0, 0.625, 1.0, 0.9062, 1.0, 0.9375, 1.0, 0.9375, 1.0, 0.9062, 1.0, 0.9062, 1.0, 0.9375, 1.0, 0.9375, 1.0, 0.9063, 1.0, 0.9063, 1.0, 0.9375, 1.0, 0.9375, 1.0, 0.9063, 1.0, 0.9063, 1.0, 0.9375, 1.0, 0.9375, 1.0, 0.9063, 1.0, 0.9063, 1.0, 0.9375, 1.0, 0.9375, 1.0, 0.9062, 1.0, 0.9062, 1.0, 0.9375, 1.0, 0.9375, 1.0, 0.9062, 1.0, 0.9062, 1.0, 0.9375, 1.0, 0.9375, 1.0, 0.9062, 1.0, 0.2188, 1.0, 0.25, 1.0, 0.25, 1.0, 0.2188, 1.0, 0.2188, 1.0, 0.25, 1.0, 0.25, 1.0, 0.2188, 1.0, 0.2188, 1.0, 0.25, 1.0, 0.25, 1.0, 0.2188, 1.0, 0.2188, 1.0, 0.25, 1.0, 0.25, 1.0, 0.2187, 1.0, 0.2187, 1.0, 0.25, 1.0, 0.25, 1.0, 0.2188, 1.0, 0.2188, 1.0, 0.25, 1.0, 0.25, 1.0, 0.2188, 1.0, 0.2188, 1.0, 0.25, 1.0, 0.25, 1.0, 0.2187, 1.0, 0.5, 1.0, 0.5312, 1.0, 0.5312, 1.0, 0.5, 1.0, 0.5, 1.0, 0.5312, 1.0, 0.5312, 1.0, 0.5, 1.0, 0.5, 1.0, 0.5312, 1.0, 0.5312, 1.0, 0.5, 1.0, 0.5, 1.0, 0.5312, 1.0, 0.5312, 1.0, 0.5, 1.0, 0.5, 1.0, 0.5312, 1.0, 0.5312, 1.0, 0.5, 1.0, 0.5, 1.0, 0.5312, 1.0, 0.5312, 1.0, 0.5, 1.0, 0.5, 1.0, 0.5312, 1.0, 0.5312, 1.0, 0.5, 1.0, 0.7812, 1.0, 0.8125, 1.0, 0.8125, 1.0, 0.7812, 1.0, 0.7812, 1.0, 0.8125, 1.0, 0.8125, 1.0, 0.7812, 1.0, 0.7812, 1.0, 0.8125, 1.0, 0.8125, 1.0, 0.7812, 1.0, 0.7812, 1.0, 0.8125, 1.0, 0.8125, 1.0, 0.7812, 1.0, 0.7812, 1.0, 0.8125, 1.0, 0.8125, 1.0, 0.7812, 1.0, 0.7812, 1.0, 0.8125, 1.0, 0.8125, 1.0, 0.7812, 1.0, 0.7812, 1.0, 0.8125, 1.0, 0.8125, 1.0, 0.7812, 1.0, 0.09375, 1.0, 0.125, 1.0, 0.125, 1.0, 0.09375, 1.0, 0.09375, 1.0, 0.125, 1.0, 0.125, 1.0, 0.09375, 1.0, 0.09375, 1.0, 0.125, 1.0, 0.125, 1.0, 0.09375, 1.0, 0.09375, 1.0, 0.125, 1.0, 0.125, 1.0, 0.09375, 1.0, 0.09375, 1.0, 0.125, 1.0, 0.125, 1.0, 0.09375, 1.0, 0.09375, 1.0, 0.125, 1.0, 0.125, 1.0, 0.09375, 1.0, 0.09375, 1.0, 0.125, 1.0, 0.125, 1.0, 0.09375, 1.0, 0.375, 1.0, 0.4062, 1.0, 0.4062, 1.0, 0.375, 1.0, 0.375, 1.0, 0.4062, 1.0, 0.4062, 1.0, 0.375, 1.0, 0.375, 1.0, 0.4062, 1.0, 0.4063, 1.0, 0.375, 1.0, 0.375, 1.0, 0.4063, 1.0, 0.4063, 1.0, 0.375, 1.0, 0.375, 1.0, 0.4063, 1.0, 0.4062, 1.0, 0.375, 1.0, 0.375, 1.0, 0.4062, 1.0, 0.4062, 1.0, 0.375, 1.0, 0.375, 1.0, 0.4062, 1.0, 0.4062, 1.0, 0.375, 1.0, 0.6562, 1.0, 0.6875, 1.0, 0.6875, 1.0, 0.6562, 1.0, 0.6562, 1.0, 0.6875, 1.0, 0.6875, 1.0, 0.6562, 1.0, 0.6562, 1.0, 0.6875, 1.0, 0.6875, 1.0, 0.6563, 1.0, 0.6563, 1.0, 0.6875, 1.0, 0.6875, 1.0, 0.6563, 1.0, 0.6563, 1.0, 0.6875, 1.0, 0.6875, 1.0, 0.6562, 1.0, 0.6562, 1.0, 0.6875, 1.0, 0.6875, 1.0, 0.6562, 1.0, 0.6562, 1.0, 0.6875, 1.0, 0.6875, 1.0, 0.6562, 1.0, 0.9375, 1.0, 0.9688, 1.0, 0.9687, 1.0, 0.9375, 1.0, 0.9375, 1.0, 0.9687, 1.0, 0.9688, 1.0, 0.9375, 1.0, 0.9375, 1.0, 0.9688, 1.0, 0.9688, 1.0, 0.9375, 1.0, 0.9375, 1.0, 0.9688, 1.0, 0.9688, 1.0, 0.9375, 1.0, 0.9375, 1.0, 0.9688, 1.0, 0.9687, 1.0, 0.9375, 1.0, 0.9375, 1.0, 0.9687, 1.0, 0.9687, 1.0, 0.9375, 1.0, 0.9375, 1.0, 0.9687, 1.0, 0.9688, 1.0, 0.9375, 1.0, 0.25, 1.0, 0.2812, 1.0, 0.2812, 1.0, 0.25, 1.0, 0.25, 1.0, 0.2812, 1.0, 0.2812, 1.0, 0.25, 1.0, 0.25, 1.0, 0.2812, 1.0, 0.2812, 1.0, 0.25, 1.0, 0.25, 1.0, 0.2812, 1.0, 0.2812, 1.0, 0.25, 1.0, 0.25, 1.0, 0.2812, 1.0, 0.2812, 1.0, 0.25, 1.0, 0.25, 1.0, 0.2812, 1.0, 0.2812, 1.0, 0.25, 1.0, 0.25, 1.0, 0.2812, 1.0, 0.2812, 1.0, 0.25, 1.0, 0.5312, 1.0, 0.5625, 1.0, 0.5625, 1.0, 0.5312, 1.0, 0.5312, 1.0, 0.5625, 1.0, 0.5625, 1.0, 0.5312, 1.0, 0.5312, 1.0, 0.5625, 1.0, 0.5625, 1.0, 0.5312, 1.0, 0.5312, 1.0, 0.5625, 1.0, 0.5625, 1.0, 0.5312, 1.0, 0.5312, 1.0, 0.5625, 1.0, 0.5625, 1.0, 0.5312, 1.0, 0.5312, 1.0, 0.5625, 1.0, 0.5625, 1.0, 0.5312, 1.0, 0.5312, 1.0, 0.5625, 1.0, 0.5625, 1.0, 0.5312, 1.0, 0.8125, 1.0, 0.8438, 1.0, 0.8438, 1.0, 0.8125, 1.0, 0.8125, 1.0, 0.8438, 1.0, 0.8438, 1.0, 0.8125, 1.0, 0.8125, 1.0, 0.8438, 1.0, 0.8437, 1.0, 0.8125, 1.0, 0.8125, 1.0, 0.8437, 1.0, 0.8438, 1.0, 0.8125, 1.0, 0.8125, 1.0, 0.8438, 1.0, 0.8438, 1.0, 0.8125, 1.0, 0.8125, 1.0, 0.8438, 1.0, 0.8438, 1.0, 0.8125, 1.0, 0.8125, 1.0, 0.8438, 1.0, 0.8438, 1.0, 0.8125, 1.0, 0.125, 1.0, 0.1562, 1.0, 0.1562, 1.0, 0.125, 1.0, 0.125, 1.0, 0.1562, 1.0, 0.1562, 1.0, 0.125, 1.0, 0.125, 1.0, 0.1562, 1.0, 0.1562, 1.0, 0.125, 1.0, 0.125, 1.0, 0.1562, 1.0, 0.1562, 1.0, 0.125, 1.0, 0.125, 1.0, 0.1562, 1.0, 0.1562, 1.0, 0.125, 1.0, 0.125, 1.0, 0.1562, 1.0, 0.1562, 1.0, 0.125, 1.0, 0.125, 1.0, 0.1562, 1.0, 0.1562, 1.0, 0.125, 1.0, 0.4062, 1.0, 0.4375, 1.0, 0.4375, 1.0, 0.4062, 1.0, 0.4062, 1.0, 0.4375, 1.0, 0.4375, 1.0, 0.4062, 1.0, 0.4062, 1.0, 0.4375, 1.0, 0.4375, 1.0, 0.4063, 1.0, 0.4063, 1.0, 0.4375, 1.0, 0.4375, 1.0, 0.4063, 1.0, 0.4063, 1.0, 0.4375, 1.0, 0.4375, 1.0, 0.4062, 1.0, 0.4062, 1.0, 0.4375, 1.0, 0.4375, 1.0, 0.4062, 1.0, 0.4062, 1.0, 0.4375, 1.0, 0.4375, 1.0, 0.4062, 1.0, 0.6875, 1.0, 0.7188, 1.0, 0.7188, 1.0, 0.6875, 1.0, 0.6875, 1.0, 0.7188, 1.0, 0.7188, 1.0, 0.6875, 1.0, 0.6875, 1.0, 0.7188, 1.0, 0.7188, 1.0, 0.6875, 1.0, 0.6875, 1.0, 0.7188, 1.0, 0.7188, 1.0, 0.6875, 1.0, 0.6875, 1.0, 0.7188, 1.0, 0.7188, 1.0, 0.6875, 1.0, 0.6875, 1.0, 0.7188, 1.0, 0.7188, 1.0, 0.6875, 1.0, 0.6875, 1.0, 0.7188, 1.0, 0.7188, 1.0, 0.6875, 1.0, 0.0, 1.0, 0.03125, 1.0, 0.03125, 1.0, 0.0, 1.0, 0.0, 1.0, 0.03125, 1.0, 0.03125, 1.0, 0.0, 1.0, 0.0, 1.0, 0.03125, 1.0, 0.03125, 1.0, 0.0, 1.0, 0.0, 1.0, 0.03125, 1.0, 0.03125, 1.0, 0.0, 1.0, 0.0, 1.0, 0.03125, 1.0, 0.03125, 1.0, 0.0, 1.0, 0.0, 1.0, 0.03125, 1.0, 0.03125, 1.0, 0.0, 1.0, 0.0, 1.0, 0.03125, 1.0, 0.03125, 1.0, 0.0, 1.0, 0.9688, 1.0, 1.0, 1.0, 1.0, 1.0, 0.9687, 1.0, 0.9687, 1.0, 1.0, 1.0, 1.0, 1.0, 0.9688, 1.0, 0.9688, 1.0, 1.0, 1.0, 1.0, 1.0, 0.9688, 1.0, 0.9688, 1.0, 1.0, 1.0, 1.0, 1.0, 0.9688, 1.0, 0.9688, 1.0, 1.0, 1.0, 1.0, 1.0, 0.9687, 1.0, 0.9687, 1.0, 1.0, 1.0, 1.0, 1.0, 0.9687, 1.0, 0.9687, 1.0, 1.0, 1.0, 1.0, 1.0, 0.9688, 1.0, 0.2812, 1.0, 0.3125, 1.0, 0.3125, 1.0, 0.2812, 1.0, 0.2812, 1.0, 0.3125, 1.0, 0.3125, 1.0, 0.2812, 1.0, 0.2812, 1.0, 0.3125, 1.0, 0.3125, 1.0, 0.2812, 1.0, 0.2812, 1.0, 0.3125, 1.0, 0.3125, 1.0, 0.2812, 1.0, 0.2812, 1.0, 0.3125, 1.0, 0.3125, 1.0, 0.2812, 1.0, 0.2812, 1.0, 0.3125, 1.0, 0.3125, 1.0, 0.2812, 1.0, 0.2812, 1.0, 0.3125, 1.0, 0.3125, 1.0, 0.2812, 1.0, 0.5625, 1.0, 0.5938, 1.0, 0.5938, 1.0, 0.5625, 1.0, 0.5625, 1.0, 0.5938, 1.0, 0.5938, 1.0, 0.5625, 1.0, 0.5625, 1.0, 0.5938, 1.0, 0.5938, 1.0, 0.5625, 1.0, 0.5625, 1.0, 0.5938, 1.0, 0.5938, 1.0, 0.5625, 1.0, 0.5625, 1.0, 0.5938, 1.0, 0.5938, 1.0, 0.5625, 1.0, 0.5625, 1.0, 0.5938, 1.0, 0.5938, 1.0, 0.5625, 1.0, 0.5625, 1.0, 0.5938, 1.0, 0.5938, 1.0, 0.5625, 1.0, 0.8438, 1.0, 0.875, 1.0, 0.875, 1.0, 0.8438, 1.0, 0.8438, 1.0, 0.875, 1.0, 0.875, 1.0, 0.8438, 1.0, 0.8438, 1.0, 0.875, 1.0, 0.875, 1.0, 0.8437, 1.0, 0.8437, 1.0, 0.875, 1.0, 0.875, 1.0, 0.8438, 1.0, 0.8438, 1.0, 0.875, 1.0, 0.875, 1.0, 0.8438, 1.0, 0.8438, 1.0, 0.875, 1.0, 0.875, 1.0, 0.8438, 1.0, 0.8438, 1.0, 0.875, 1.0, 0.875, 1.0, 0.8438, 1.0, 0.1562, 1.0, 0.1875, 1.0, 0.1875, 1.0, 0.1562, 1.0, 0.1562, 1.0, 0.1875, 1.0, 0.1875, 1.0, 0.1562, 1.0, 0.1562, 1.0, 0.1875, 1.0, 0.1875, 1.0, 0.1562, 1.0, 0.1562, 1.0, 0.1875, 1.0, 0.1875, 1.0, 0.1562, 1.0, 0.1562, 1.0, 0.1875, 1.0, 0.1875, 1.0, 0.1562, 1.0, 0.1562, 1.0, 0.1875, 1.0, 0.1875, 1.0, 0.1562, 1.0, 0.1562, 1.0, 0.1875, 1.0, 0.1875, 1.0, 0.1562, 1.0, 0.4375, 1.0, 0.4688, 1.0, 0.4687, 1.0, 0.4375, 1.0, 0.4375, 1.0, 0.4687, 1.0, 0.4688, 1.0, 0.4375, 1.0, 0.4375, 1.0, 0.4688, 1.0, 0.4688, 1.0, 0.4375, 1.0, 0.4375, 1.0, 0.4688, 1.0, 0.4688, 1.0, 0.4375, 1.0, 0.4375, 1.0, 0.4688, 1.0, 0.4688, 1.0, 0.4375, 1.0, 0.4375, 1.0, 0.4688, 1.0, 0.4688, 1.0, 0.4375, 1.0, 0.4375, 1.0, 0.4688, 1.0, 0.4688, 1.0, 0.4375, 1.0, 0.7188, 1.0, 0.75, 1.0, 0.75, 1.0, 0.7188, 1.0, 0.7188, 1.0, 0.75, 1.0, 0.75, 1.0, 0.7188, 1.0, 0.7188, 1.0, 0.75, 1.0, 0.75, 1.0, 0.7188, 1.0, 0.7188, 1.0, 0.75, 1.0, 0.75, 1.0, 0.7188, 1.0, 0.7188, 1.0, 0.75, 1.0, 0.75, 1.0, 0.7188, 1.0, 0.7188, 1.0, 0.75, 1.0, 0.75, 1.0, 0.7188, 1.0, 0.7188, 1.0, 0.75, 1.0, 0.75, 1.0, 0.7188, 1.0, 0.03125, 1.0, 0.0625, 1.0, 0.0625, 1.0, 0.03125, 1.0, 0.03125, 1.0, 0.0625, 1.0, 0.0625, 1.0, 0.03125, 1.0, 0.03125, 1.0, 0.0625, 1.0, 0.0625, 1.0, 0.03125, 1.0, 0.03125, 1.0, 0.0625, 1.0, 0.0625, 1.0, 0.03125, 1.0, 0.03125, 1.0, 0.0625, 1.0, 0.0625, 1.0, 0.03125, 1.0, 0.03125, 1.0, 0.0625, 1.0, 0.0625, 1.0, 0.03125, 1.0, 0.03125, 1.0, 0.0625, 1.0, 0.0625, 1.0, 0.03125, 1.0, 0.3125, 1.0, 0.3438, 1.0, 0.3438, 1.0, 0.3125, 1.0, 0.3125, 1.0, 0.3438, 1.0, 0.3438, 1.0, 0.3125, 1.0, 0.3125, 1.0, 0.3438, 1.0, 0.3437, 1.0, 0.3125, 1.0, 0.3125, 1.0, 0.3437, 1.0, 0.3437, 1.0, 0.3125, 1.0, 0.3125, 1.0, 0.3437, 1.0, 0.3438, 1.0, 0.3125, 1.0, 0.3125, 1.0, 0.3438, 1.0, 0.3437, 1.0, 0.3125, 1.0, 0.3125, 1.0, 0.3437, 1.0, 0.3438, 1.0, 0.3125, 1.0, 0.5938, 1.0, 0.625, 1.0, 0.625, 1.0, 0.5938, 1.0, 0.5938, 1.0, 0.625, 1.0, 0.625, 1.0, 0.5938, 1.0, 0.5938, 1.0, 0.625, 1.0, 0.625, 1.0, 0.5938, 1.0, 0.5938, 1.0, 0.625, 1.0, 0.625, 1.0, 0.5938, 1.0, 0.5938, 1.0, 0.625, 1.0, 0.625, 1.0, 0.5938, 1.0, 0.5938, 1.0, 0.625, 1.0, 0.625, 1.0, 0.5938, 1.0, 0.5938, 1.0, 0.625, 1.0, 0.625, 1.0, 0.5938, 1.0, 0.875, 1.0, 0.9062, 1.0, 0.9062, 1.0, 0.875, 1.0, 0.875, 1.0, 0.9062, 1.0, 0.9063, 1.0, 0.875, 1.0, 0.875, 1.0, 0.9063, 1.0, 0.9063, 1.0, 0.875, 1.0, 0.875, 1.0, 0.9063, 1.0, 0.9063, 1.0, 0.875, 1.0, 0.875, 1.0, 0.9063, 1.0, 0.9062, 1.0, 0.875, 1.0, 0.875, 1.0, 0.9062, 1.0, 0.9062, 1.0, 0.875, 1.0, 0.875, 1.0, 0.9062, 1.0, 0.9062, 1.0, 0.875, 1.0, 0.1875, 1.0, 0.2188, 1.0, 0.2188, 1.0, 0.1875, 1.0, 0.1875, 1.0, 0.2188, 1.0, 0.2188, 1.0, 0.1875, 1.0, 0.1875, 1.0, 0.2188, 1.0, 0.2188, 1.0, 0.1875, 1.0, 0.1875, 1.0, 0.2188, 1.0, 0.2187, 1.0, 0.1875, 1.0, 0.1875, 1.0, 0.2187, 1.0, 0.2188, 1.0, 0.1875, 1.0, 0.1875, 1.0, 0.2188, 1.0, 0.2188, 1.0, 0.1875, 1.0, 0.1875, 1.0, 0.2188, 1.0, 0.2187, 1.0, 0.1875, 1.0, 0.4688, 1.0, 0.5, 1.0, 0.5, 1.0, 0.4687, 1.0, 0.4687, 1.0, 0.5, 1.0, 0.5, 1.0, 0.4688, 1.0, 0.4688, 1.0, 0.5, 1.0, 0.5, 1.0, 0.4688, 1.0, 0.4688, 1.0, 0.5, 1.0, 0.5, 1.0, 0.4688, 1.0, 0.4688, 1.0, 0.5, 1.0, 0.5, 1.0, 0.4688, 1.0, 0.4688, 1.0, 0.5, 1.0, 0.5, 1.0, 0.4688, 1.0, 0.4688, 1.0, 0.5, 1.0, 0.5, 1.0, 0.4688, 1.0, 0.75, 1.0, 0.7812, 1.0, 0.7812, 1.0, 0.75, 1.0, 0.75, 1.0, 0.7812, 1.0, 0.7812, 1.0, 0.75, 1.0, 0.75, 1.0, 0.7812, 1.0, 0.7812, 1.0, 0.75, 1.0, 0.75, 1.0, 0.7812, 1.0, 0.7812, 1.0, 0.75, 1.0, 0.75, 1.0, 0.7812, 1.0, 0.7812, 1.0, 0.75, 1.0, 0.75, 1.0, 0.7812, 1.0, 0.7812, 1.0, 0.75, 1.0, 0.75, 1.0, 0.7812, 1.0, 0.7812, 1.0, 0.75, 1.0, 0.0625, 1.0, 0.09375, 1.0, 0.09375, 1.0, 0.0625, 1.0, 0.0625, 1.0, 0.09375, 1.0, 0.09375, 1.0, 0.0625, 1.0, 0.0625, 1.0, 0.09375, 1.0, 0.09375, 1.0, 0.0625, 1.0, 0.0625, 1.0, 0.09375, 1.0, 0.09375, 1.0, 0.0625, 1.0, 0.0625, 1.0, 0.09375, 1.0, 0.09375, 1.0, 0.0625, 1.0, 0.0625, 1.0, 0.09375, 1.0, 0.09375, 1.0, 0.0625, 1.0, 0.0625, 1.0, 0.09375, 1.0, 0.09375, 1.0, 0.0625, 1.0, 0.0, 0.0, 0.0, 0.0, 0.0, 0.0, 0.0, 0.0, 0.625, 1.0, 0.625, 1.0, 0.625, 1.0, 0.625, 1.0, 0.0, 0.0, 0.0, 0.0, 0.0, 0.0, 0.0, 0.0])
me_cylinder.materials.append(mat_material_001)
me_cylinder.materials.append(mat_material_002)
me_cylinder.materials.append(mat_material_003)
me_cylinder.use_remesh_fix_poles = True
me_cylinder.use_remesh_preserve_attributes = False
me_cylinder.use_mirror_vertex_groups = False
me_cylinder.update()

# ---- objects
ob_cylinder = bpy.data.objects.new('Cylinder', me_cylinder)

# ---- transforms, parenting, visibility, modifiers, constraints
ob_cylinder.location = (0.0, 0.0, 0.0)
ob_cylinder.scale = (0.02, 0.02, 0.02)
ob_cylinder.lineart.crease_threshold = 0.0
_m = ob_cylinder.modifiers.new('Cloth', 'CLOTH')

# ---- collection membership
col_collection.objects.link(ob_cylinder)

# ---- scene / render settings (as saved in the file)
scene.frame_start = 1; scene.frame_end = 250; scene.frame_set(1)
scene.render.engine = 'BLENDER_EEVEE_NEXT'
scene.cycles.use_denoising = False
scene.cycles.samples = 128
scene.cycles.sampling_pattern = 'TABULATED_SOBOL'
scene.cycles.use_adaptive_sampling = False
scene.cycles.use_light_tree = False
scene.view_settings.view_transform = 'Filmic'
bpy.context.view_layer.update()

# ---- added for rendering (the .blend has no active camera and no usable light): camera, sun
cam_auto = bpy.data.cameras.new('AutoCamera')
cam_auto.lens = 50.0
cam_auto.sensor_width = 36.0
cam_auto.clip_end = 1000.0
ob_auto_camera = bpy.data.objects.new('AutoCamera', cam_auto)
scene.collection.objects.link(ob_auto_camera)
ob_auto_camera.location = (1.07203, -1.33244, 1.34542)
ob_auto_camera.rotation_euler = (1.09748, -7.21219e-08, 0.694738)
scene.camera = ob_auto_camera
light_auto_sun = bpy.data.lights.new('AutoSun', 'SUN')
light_auto_sun.energy = 3.0
light_auto_sun.angle = 0.0523599
ob_auto_sun = bpy.data.objects.new('AutoSun', light_auto_sun)
scene.collection.objects.link(ob_auto_sun)
ob_auto_sun.rotation_euler = (0.872665, 0.174533, 0.523599)
bpy.context.view_layer.update()
